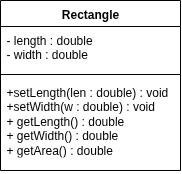

The diagram above was exported from draw.io. Its source (the exported page's mxGraphModel, read from the mxfile embedded in the PNG):
<mxGraphModel dx="354" dy="340" grid="1" gridSize="10" guides="1" tooltips="1" connect="1" arrows="1" fold="1" page="1" pageScale="1" pageWidth="827" pageHeight="1169" math="0" shadow="0">
  <root>
    <mxCell id="0" />
    <mxCell id="1" parent="0" />
    <mxCell id="Vk3C3UJt4dTLvXY_3dZB-5" value="Rectangle" style="swimlane;fontStyle=1;align=center;verticalAlign=top;childLayout=stackLayout;horizontal=1;startSize=26;horizontalStack=0;resizeParent=1;resizeParentMax=0;resizeLast=0;collapsible=1;marginBottom=0;whiteSpace=wrap;html=1;" vertex="1" parent="1">
      <mxGeometry x="470" y="320" width="180" height="170" as="geometry">
        <mxRectangle x="470" y="320" width="90" height="30" as="alternateBounds" />
      </mxGeometry>
    </mxCell>
    <mxCell id="Vk3C3UJt4dTLvXY_3dZB-6" value="- length : double&lt;div&gt;- width : double&lt;/div&gt;" style="text;strokeColor=none;fillColor=none;align=left;verticalAlign=top;spacingLeft=4;spacingRight=4;overflow=hidden;rotatable=0;points=[[0,0.5],[1,0.5]];portConstraint=eastwest;whiteSpace=wrap;html=1;" vertex="1" parent="Vk3C3UJt4dTLvXY_3dZB-5">
      <mxGeometry y="26" width="180" height="44" as="geometry" />
    </mxCell>
    <mxCell id="Vk3C3UJt4dTLvXY_3dZB-7" value="" style="line;strokeWidth=1;fillColor=none;align=left;verticalAlign=middle;spacingTop=-1;spacingLeft=3;spacingRight=3;rotatable=0;labelPosition=right;points=[];portConstraint=eastwest;strokeColor=inherit;" vertex="1" parent="Vk3C3UJt4dTLvXY_3dZB-5">
      <mxGeometry y="70" width="180" height="8" as="geometry" />
    </mxCell>
    <mxCell id="Vk3C3UJt4dTLvXY_3dZB-8" value="+setLength(len : double) : void&lt;br&gt;+setWidth(w : double) : void&lt;br&gt;+ getLength() : double&lt;br&gt;+ getWidth() : double&lt;br&gt;+ getArea() : double" style="text;strokeColor=none;fillColor=none;align=left;verticalAlign=top;spacingLeft=4;spacingRight=4;overflow=hidden;rotatable=0;points=[[0,0.5],[1,0.5]];portConstraint=eastwest;whiteSpace=wrap;html=1;" vertex="1" parent="Vk3C3UJt4dTLvXY_3dZB-5">
      <mxGeometry y="78" width="180" height="92" as="geometry" />
    </mxCell>
  </root>
</mxGraphModel>